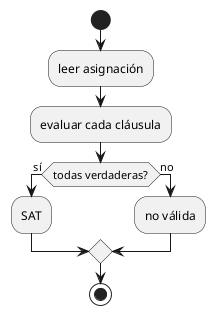

The diagram above was rendered by PlantUML. Its source (embedded in the PNG):
@startuml
start
:leer asignación;
:evaluar cada cláusula;
if (todas verdaderas?) then (sí)
:SAT;
else (no)
:no válida;
endif
stop
@enduml